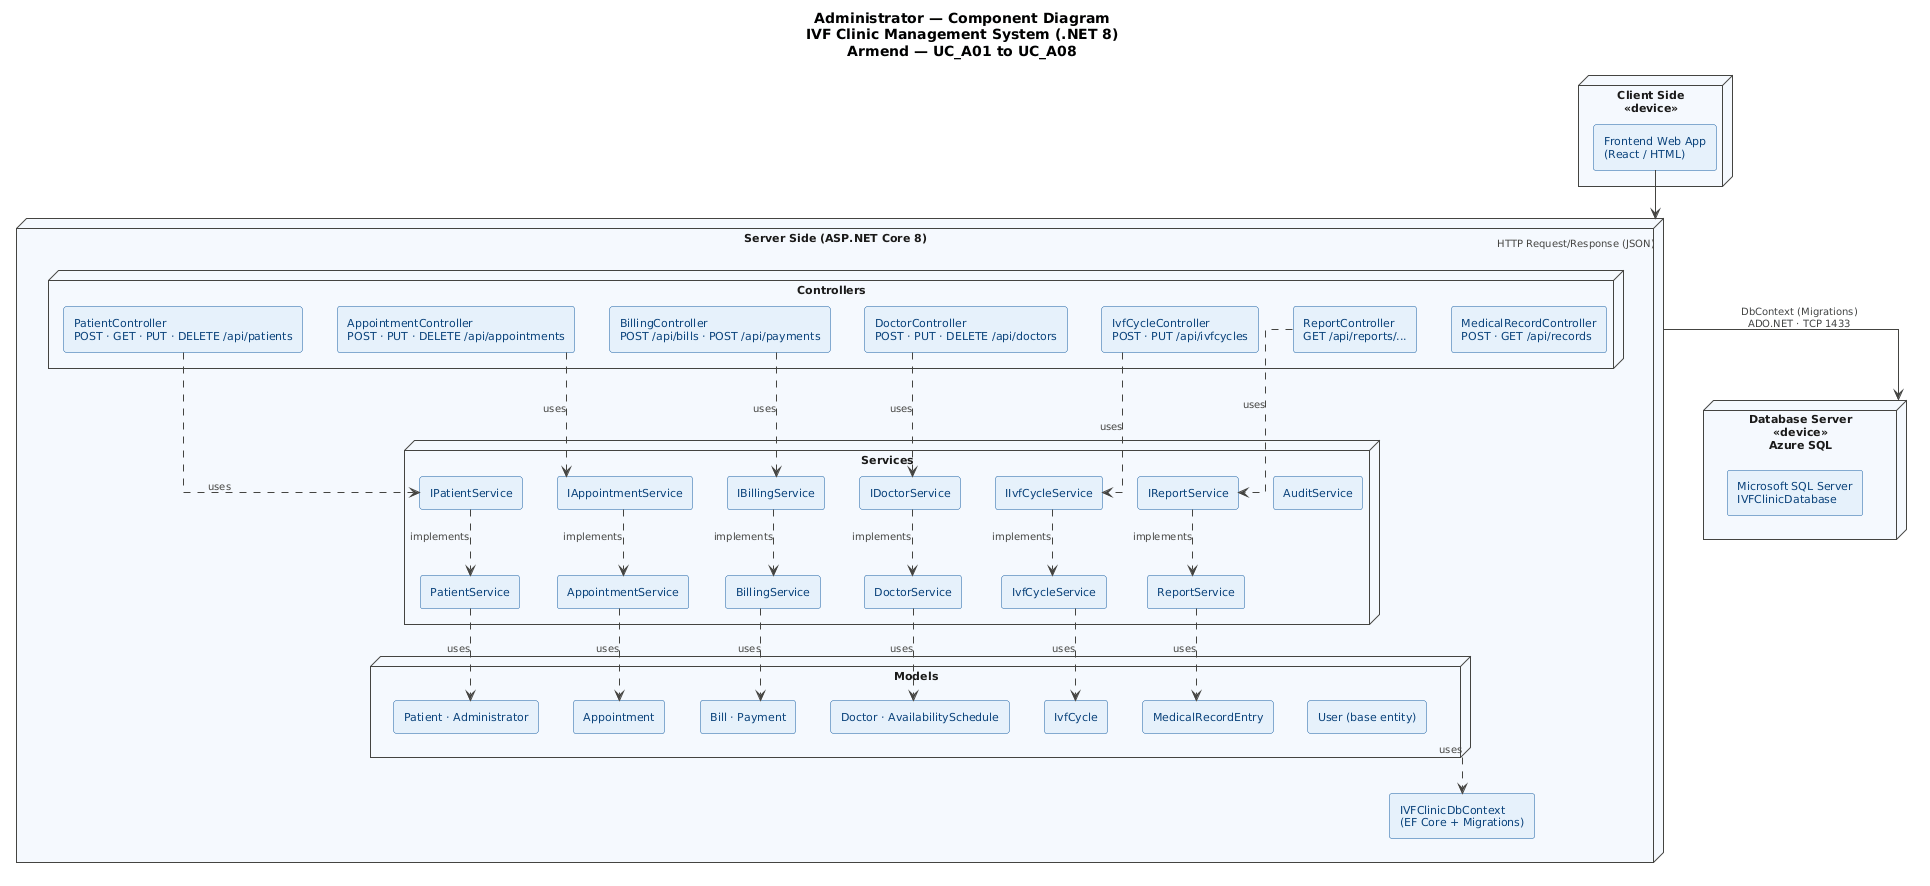

The diagram above was rendered by PlantUML. Its source (embedded in the PNG):
@startuml
skinparam backgroundColor #FFFFFF
skinparam defaultFontName Arial
skinparam defaultFontSize 11
skinparam linetype ortho

skinparam node {
  BackgroundColor #F5F9FE
  BorderColor #444441
  FontColor #1a1a1a
  FontSize 11
}

skinparam component {
  BackgroundColor #E6F1FB
  BorderColor #185FA5
  FontColor #0C447C
  FontSize 11
  Style rectangle
}

skinparam arrow {
  Color #444441
  FontColor #444441
  FontSize 10
}

title Administrator — Component Diagram\nIVF Clinic Management System (.NET 8)\nArmend — UC_A01 to UC_A08

node "Server Side (ASP.NET Core 8)" as Server {

  node "Controllers" as ColControllers {
    component "PatientController\nPOST · GET · PUT · DELETE /api/patients" as C1
    component "AppointmentController\nPOST · PUT · DELETE /api/appointments" as C2
    component "BillingController\nPOST /api/bills · POST /api/payments" as C3
    component "DoctorController\nPOST · PUT · DELETE /api/doctors" as C4
    component "IvfCycleController\nPOST · PUT /api/ivfcycles" as C5
    component "ReportController\nGET /api/reports/..." as C6
    component "MedicalRecordController\nPOST · GET /api/records" as C7
  }

  node "Services" as ColServices {
    component "IPatientService" as IS1
    component "IAppointmentService" as IS2
    component "IBillingService" as IS3
    component "IDoctorService" as IS4
    component "IIvfCycleService" as IS5
    component "IReportService" as IS6
    component "PatientService" as S1
    component "AppointmentService" as S2
    component "BillingService" as S3
    component "DoctorService" as S4
    component "IvfCycleService" as S5
    component "ReportService" as S6
    component "AuditService" as S7
  }

  node "Models" as ColModels {
    component "Patient · Administrator" as M1
    component "Appointment" as M2
    component "Bill · Payment" as M3
    component "Doctor · AvailabilitySchedule" as M4
    component "IvfCycle" as M5
    component "MedicalRecordEntry" as M6
    component "User (base entity)" as M7
  }

  component "IVFClinicDbContext\n(EF Core + Migrations)" as DbCtx
}

node "Client Side\n<<device>>" as ClientSide {
  component "Frontend Web App\n(React / HTML)" as FrontEnd
}

node "Database Server\n<<device>>\nAzure SQL" as SqlServer {
  component "Microsoft SQL Server\nIVFClinicDatabase" as DB
}

' ─── Communication Paths ───
FrontEnd --> Server    : "HTTP Request/Response (JSON)"
Server   --> SqlServer : "DbContext (Migrations)\nADO.NET · TCP 1433"

' ─── Controller -> Interface ───
C1 ..> IS1 : uses
C2 ..> IS2 : uses
C3 ..> IS3 : uses
C4 ..> IS4 : uses
C5 ..> IS5 : uses
C6 ..> IS6 : uses

' ─── Interface -> Implementation ───
IS1 ..> S1 : implements
IS2 ..> S2 : implements
IS3 ..> S3 : implements
IS4 ..> S4 : implements
IS5 ..> S5 : implements
IS6 ..> S6 : implements

' ─── Service -> Model ───
S1 ..> M1 : uses
S2 ..> M2 : uses
S3 ..> M3 : uses
S4 ..> M4 : uses
S5 ..> M5 : uses
S6 ..> M6 : uses

' ─── Models -> DbContext ───
ColModels ..> DbCtx : uses
@enduml